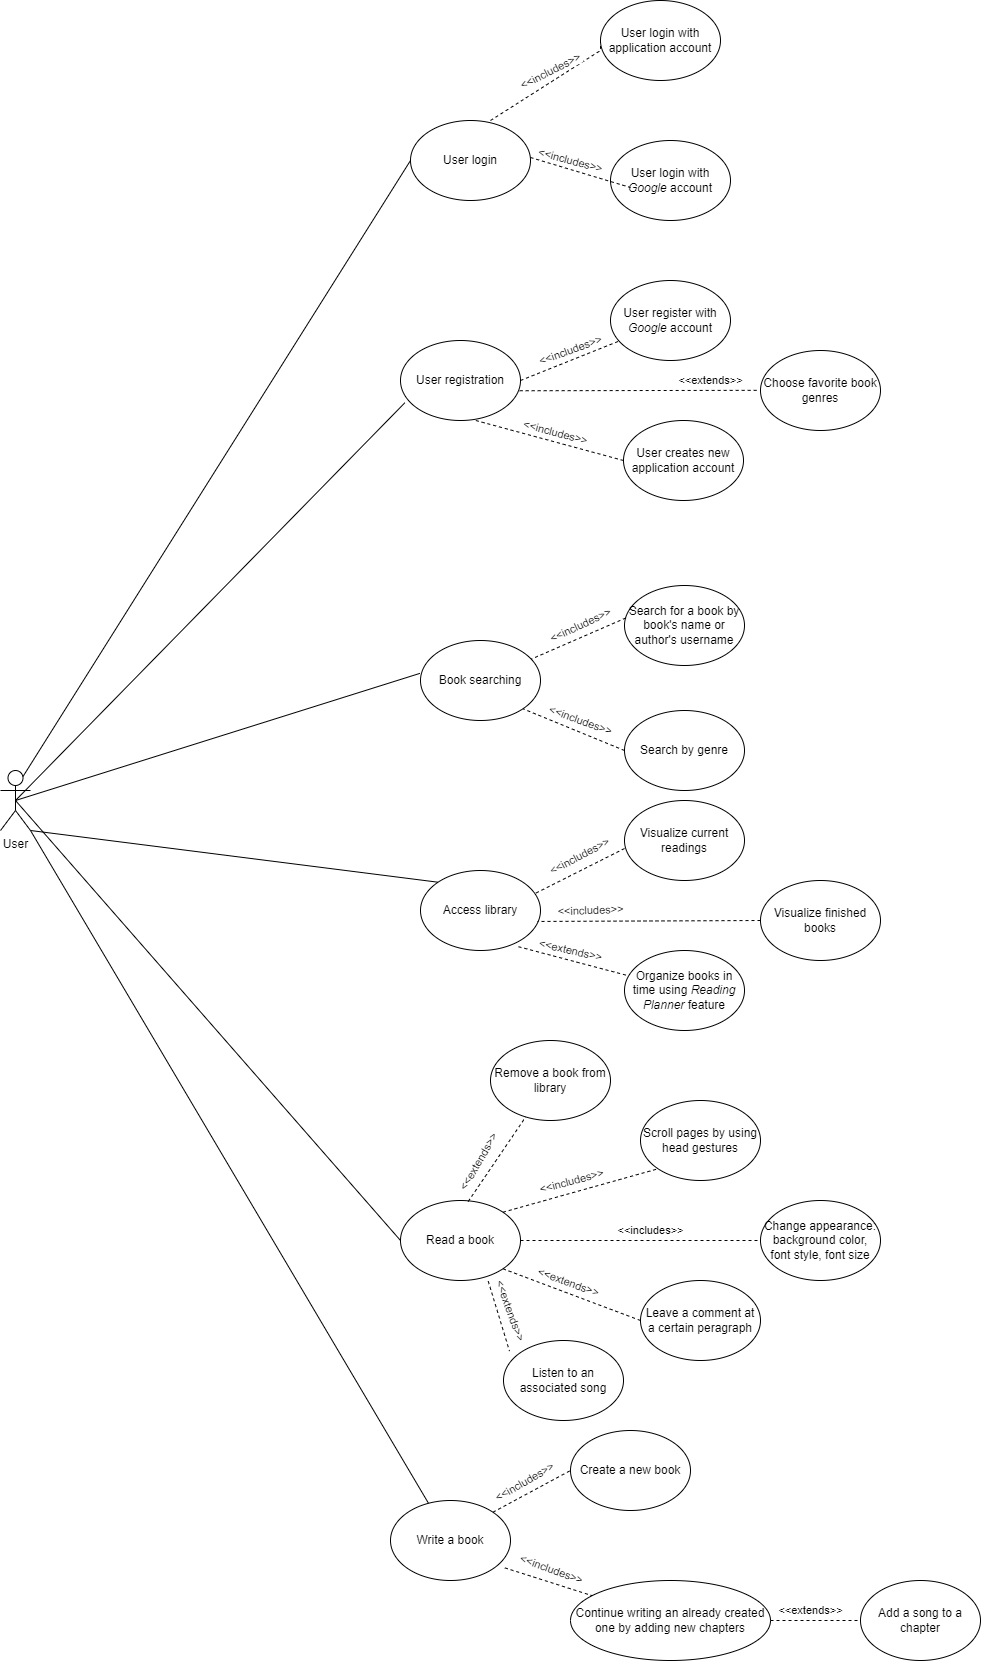

The diagram above was exported from draw.io. Its source (the exported page's mxGraphModel, read from the mxfile embedded in the PNG):
<mxGraphModel dx="977" dy="1253" grid="1" gridSize="10" guides="1" tooltips="1" connect="1" arrows="1" fold="1" page="1" pageScale="1" pageWidth="827" pageHeight="1169" math="0" shadow="0">
  <root>
    <mxCell id="0" />
    <mxCell id="1" parent="0" />
    <mxCell id="tlhYiPVWkd7ydpM43vAr-1" value="User" style="shape=umlActor;verticalLabelPosition=bottom;verticalAlign=top;html=1;outlineConnect=0;" parent="1" vertex="1">
      <mxGeometry x="-270" y="690" width="30" height="60" as="geometry" />
    </mxCell>
    <mxCell id="tlhYiPVWkd7ydpM43vAr-3" value="User login" style="ellipse;whiteSpace=wrap;html=1;" parent="1" vertex="1">
      <mxGeometry x="140" y="40" width="120" height="80" as="geometry" />
    </mxCell>
    <mxCell id="tlhYiPVWkd7ydpM43vAr-4" value="User registration" style="ellipse;whiteSpace=wrap;html=1;" parent="1" vertex="1">
      <mxGeometry x="130" y="260" width="120" height="80" as="geometry" />
    </mxCell>
    <mxCell id="tlhYiPVWkd7ydpM43vAr-11" value="User login with &lt;i&gt;Google&lt;/i&gt;&amp;nbsp;account" style="ellipse;whiteSpace=wrap;html=1;" parent="1" vertex="1">
      <mxGeometry x="340" y="60" width="120" height="80" as="geometry" />
    </mxCell>
    <mxCell id="tlhYiPVWkd7ydpM43vAr-12" value="" style="endArrow=none;dashed=1;html=1;rounded=0;entryX=0.167;entryY=0.588;entryDx=0;entryDy=0;entryPerimeter=0;" parent="1" target="tlhYiPVWkd7ydpM43vAr-11" edge="1">
      <mxGeometry width="50" height="50" relative="1" as="geometry">
        <mxPoint x="260" y="77" as="sourcePoint" />
        <mxPoint x="347" y="40" as="targetPoint" />
      </mxGeometry>
    </mxCell>
    <mxCell id="tlhYiPVWkd7ydpM43vAr-13" value="&amp;lt;&amp;lt;includes&amp;gt;&amp;gt;" style="edgeLabel;html=1;align=center;verticalAlign=middle;resizable=0;points=[];rotation=15;" parent="tlhYiPVWkd7ydpM43vAr-12" vertex="1" connectable="0">
      <mxGeometry x="0.3222" y="-1" relative="1" as="geometry">
        <mxPoint x="-26" y="-18" as="offset" />
      </mxGeometry>
    </mxCell>
    <mxCell id="tlhYiPVWkd7ydpM43vAr-16" value="" style="endArrow=none;html=1;rounded=0;exitX=0.75;exitY=0.1;exitDx=0;exitDy=0;exitPerimeter=0;entryX=0;entryY=0.5;entryDx=0;entryDy=0;" parent="1" source="tlhYiPVWkd7ydpM43vAr-1" target="tlhYiPVWkd7ydpM43vAr-3" edge="1">
      <mxGeometry width="50" height="50" relative="1" as="geometry">
        <mxPoint x="80" y="130" as="sourcePoint" />
        <mxPoint x="130" y="80" as="targetPoint" />
      </mxGeometry>
    </mxCell>
    <mxCell id="tlhYiPVWkd7ydpM43vAr-21" value="User register&amp;nbsp;with &lt;i&gt;Google&amp;nbsp;&lt;/i&gt;account" style="ellipse;whiteSpace=wrap;html=1;" parent="1" vertex="1">
      <mxGeometry x="340" y="200" width="120" height="80" as="geometry" />
    </mxCell>
    <mxCell id="tlhYiPVWkd7ydpM43vAr-22" value="&amp;lt;&amp;lt;includes&amp;gt;&amp;gt;" style="edgeLabel;html=1;align=center;verticalAlign=middle;resizable=0;points=[];rotation=-20;" parent="1" vertex="1" connectable="0">
      <mxGeometry x="300.00049670155624" y="269.99639889391005" as="geometry" />
    </mxCell>
    <mxCell id="tlhYiPVWkd7ydpM43vAr-25" value="" style="endArrow=none;dashed=1;html=1;rounded=0;exitX=1;exitY=0.5;exitDx=0;exitDy=0;" parent="1" source="tlhYiPVWkd7ydpM43vAr-4" target="tlhYiPVWkd7ydpM43vAr-21" edge="1">
      <mxGeometry width="50" height="50" relative="1" as="geometry">
        <mxPoint x="250" y="310" as="sourcePoint" />
        <mxPoint x="300" y="260" as="targetPoint" />
      </mxGeometry>
    </mxCell>
    <mxCell id="tlhYiPVWkd7ydpM43vAr-27" value="User login with application&amp;nbsp;account" style="ellipse;whiteSpace=wrap;html=1;" parent="1" vertex="1">
      <mxGeometry x="330" y="-80" width="120" height="80" as="geometry" />
    </mxCell>
    <mxCell id="tlhYiPVWkd7ydpM43vAr-28" value="" style="endArrow=none;dashed=1;html=1;rounded=0;entryX=0;entryY=0.5;entryDx=0;entryDy=0;" parent="1" target="tlhYiPVWkd7ydpM43vAr-27" edge="1">
      <mxGeometry width="50" height="50" relative="1" as="geometry">
        <mxPoint x="220.00139894400724" y="39.99774072510782" as="sourcePoint" />
        <mxPoint x="307.19999999999993" y="3.2899999999999174" as="targetPoint" />
        <Array as="points">
          <mxPoint x="330" y="-30" />
        </Array>
      </mxGeometry>
    </mxCell>
    <mxCell id="tlhYiPVWkd7ydpM43vAr-29" value="&amp;lt;&amp;lt;includes&amp;gt;&amp;gt;" style="edgeLabel;html=1;align=center;verticalAlign=middle;resizable=0;points=[];rotation=333;" parent="tlhYiPVWkd7ydpM43vAr-28" vertex="1" connectable="0">
      <mxGeometry x="0.3222" y="-1" relative="1" as="geometry">
        <mxPoint x="-19" as="offset" />
      </mxGeometry>
    </mxCell>
    <mxCell id="tlhYiPVWkd7ydpM43vAr-30" value="User creates new application&amp;nbsp;account" style="ellipse;whiteSpace=wrap;html=1;" parent="1" vertex="1">
      <mxGeometry x="353" y="340" width="120" height="80" as="geometry" />
    </mxCell>
    <mxCell id="tlhYiPVWkd7ydpM43vAr-31" value="" style="endArrow=none;dashed=1;html=1;rounded=0;exitX=0;exitY=0.5;exitDx=0;exitDy=0;" parent="1" source="tlhYiPVWkd7ydpM43vAr-30" edge="1">
      <mxGeometry width="50" height="50" relative="1" as="geometry">
        <mxPoint x="440" y="460" as="sourcePoint" />
        <mxPoint x="205.29" y="340" as="targetPoint" />
      </mxGeometry>
    </mxCell>
    <mxCell id="tlhYiPVWkd7ydpM43vAr-32" value="&amp;lt;&amp;lt;includes&amp;gt;&amp;gt;" style="edgeLabel;html=1;align=center;verticalAlign=middle;resizable=0;points=[];rotation=15;" parent="1" vertex="1" connectable="0">
      <mxGeometry x="330.084643463635" y="400.00061384774466" as="geometry">
        <mxPoint x="-56.31244490515702" y="-34.84119040451482" as="offset" />
      </mxGeometry>
    </mxCell>
    <mxCell id="tlhYiPVWkd7ydpM43vAr-33" value="Book searching" style="ellipse;whiteSpace=wrap;html=1;" parent="1" vertex="1">
      <mxGeometry x="150" y="560" width="120" height="80" as="geometry" />
    </mxCell>
    <mxCell id="tlhYiPVWkd7ydpM43vAr-34" value="Search for a book by book's name or author's username" style="ellipse;whiteSpace=wrap;html=1;" parent="1" vertex="1">
      <mxGeometry x="354" y="505" width="120" height="80" as="geometry" />
    </mxCell>
    <mxCell id="tlhYiPVWkd7ydpM43vAr-35" value="Search by genre" style="ellipse;whiteSpace=wrap;html=1;" parent="1" vertex="1">
      <mxGeometry x="354" y="630" width="120" height="80" as="geometry" />
    </mxCell>
    <mxCell id="tlhYiPVWkd7ydpM43vAr-36" value="Access library" style="ellipse;whiteSpace=wrap;html=1;" parent="1" vertex="1">
      <mxGeometry x="150" y="790" width="120" height="80" as="geometry" />
    </mxCell>
    <mxCell id="tlhYiPVWkd7ydpM43vAr-37" value="Visualize current readings" style="ellipse;whiteSpace=wrap;html=1;" parent="1" vertex="1">
      <mxGeometry x="354" y="720" width="120" height="80" as="geometry" />
    </mxCell>
    <mxCell id="tlhYiPVWkd7ydpM43vAr-38" value="Visualize finished books" style="ellipse;whiteSpace=wrap;html=1;" parent="1" vertex="1">
      <mxGeometry x="490" y="800" width="120" height="80" as="geometry" />
    </mxCell>
    <mxCell id="tlhYiPVWkd7ydpM43vAr-39" value="&amp;lt;&amp;lt;includes&amp;gt;&amp;gt;" style="edgeLabel;html=1;align=center;verticalAlign=middle;resizable=0;points=[];rotation=20;" parent="1" vertex="1" connectable="0">
      <mxGeometry x="310.0046434636351" y="640.0006138477447" as="geometry" />
    </mxCell>
    <mxCell id="tlhYiPVWkd7ydpM43vAr-40" value="" style="endArrow=none;dashed=1;html=1;rounded=0;exitX=0;exitY=0.5;exitDx=0;exitDy=0;entryX=1;entryY=1;entryDx=0;entryDy=0;" parent="1" source="tlhYiPVWkd7ydpM43vAr-35" target="tlhYiPVWkd7ydpM43vAr-33" edge="1">
      <mxGeometry width="50" height="50" relative="1" as="geometry">
        <mxPoint x="330" y="662" as="sourcePoint" />
        <mxPoint x="246" y="630" as="targetPoint" />
      </mxGeometry>
    </mxCell>
    <mxCell id="tlhYiPVWkd7ydpM43vAr-41" value="&amp;lt;&amp;lt;includes&amp;gt;&amp;gt;" style="edgeLabel;html=1;align=center;verticalAlign=middle;resizable=0;points=[];rotation=335;" parent="1" vertex="1" connectable="0">
      <mxGeometry x="310.00464346363503" y="545.0006138477447" as="geometry" />
    </mxCell>
    <mxCell id="tlhYiPVWkd7ydpM43vAr-42" value="" style="endArrow=none;dashed=1;html=1;rounded=0;exitX=0.011;exitY=0.406;exitDx=0;exitDy=0;exitPerimeter=0;entryX=0.924;entryY=0.232;entryDx=0;entryDy=0;entryPerimeter=0;" parent="1" source="tlhYiPVWkd7ydpM43vAr-34" target="tlhYiPVWkd7ydpM43vAr-33" edge="1">
      <mxGeometry width="50" height="50" relative="1" as="geometry">
        <mxPoint x="334" y="585" as="sourcePoint" />
        <mxPoint x="250" y="553" as="targetPoint" />
      </mxGeometry>
    </mxCell>
    <mxCell id="tlhYiPVWkd7ydpM43vAr-43" value="&amp;lt;&amp;lt;includes&amp;gt;&amp;gt;" style="edgeLabel;html=1;align=center;verticalAlign=middle;resizable=0;points=[];rotation=332;" parent="1" vertex="1" connectable="0">
      <mxGeometry x="309.00464346363503" y="776.0006138477447" as="geometry" />
    </mxCell>
    <mxCell id="tlhYiPVWkd7ydpM43vAr-44" value="" style="endArrow=none;dashed=1;html=1;rounded=0;exitX=0.011;exitY=0.406;exitDx=0;exitDy=0;exitPerimeter=0;entryX=0.957;entryY=0.286;entryDx=0;entryDy=0;entryPerimeter=0;" parent="1" target="tlhYiPVWkd7ydpM43vAr-36" edge="1">
      <mxGeometry width="50" height="50" relative="1" as="geometry">
        <mxPoint x="354" y="768" as="sourcePoint" />
        <mxPoint x="250" y="820" as="targetPoint" />
      </mxGeometry>
    </mxCell>
    <mxCell id="tlhYiPVWkd7ydpM43vAr-45" value="&amp;lt;&amp;lt;includes&amp;gt;&amp;gt;" style="edgeLabel;html=1;align=center;verticalAlign=middle;resizable=0;points=[];rotation=358;" parent="1" vertex="1" connectable="0">
      <mxGeometry x="320.09464346363507" y="830.0006138477447" as="geometry" />
    </mxCell>
    <mxCell id="tlhYiPVWkd7ydpM43vAr-46" value="" style="endArrow=none;dashed=1;html=1;rounded=0;exitX=0;exitY=0.5;exitDx=0;exitDy=0;entryX=0.975;entryY=0.637;entryDx=0;entryDy=0;entryPerimeter=0;" parent="1" source="tlhYiPVWkd7ydpM43vAr-38" target="tlhYiPVWkd7ydpM43vAr-36" edge="1">
      <mxGeometry width="50" height="50" relative="1" as="geometry">
        <mxPoint x="360" y="892" as="sourcePoint" />
        <mxPoint x="260" y="840" as="targetPoint" />
      </mxGeometry>
    </mxCell>
    <mxCell id="tlhYiPVWkd7ydpM43vAr-47" value="Organize books in time using &lt;i&gt;Reading Planner&lt;/i&gt;&amp;nbsp;feature" style="ellipse;whiteSpace=wrap;html=1;" parent="1" vertex="1">
      <mxGeometry x="354" y="870" width="120" height="80" as="geometry" />
    </mxCell>
    <mxCell id="tlhYiPVWkd7ydpM43vAr-48" value="" style="endArrow=none;dashed=1;html=1;rounded=0;exitX=0.817;exitY=0.953;exitDx=0;exitDy=0;exitPerimeter=0;" parent="1" source="tlhYiPVWkd7ydpM43vAr-36" target="tlhYiPVWkd7ydpM43vAr-47" edge="1">
      <mxGeometry width="50" height="50" relative="1" as="geometry">
        <mxPoint x="480" y="970" as="sourcePoint" />
        <mxPoint x="530" y="920" as="targetPoint" />
      </mxGeometry>
    </mxCell>
    <mxCell id="tlhYiPVWkd7ydpM43vAr-49" value="&amp;lt;&amp;lt;extends&amp;gt;&amp;gt;" style="edgeLabel;html=1;align=center;verticalAlign=middle;resizable=0;points=[];rotation=13;" parent="1" vertex="1" connectable="0">
      <mxGeometry x="300.0046434636351" y="870.0006138477447" as="geometry" />
    </mxCell>
    <mxCell id="tlhYiPVWkd7ydpM43vAr-50" value="Read a book" style="ellipse;whiteSpace=wrap;html=1;" parent="1" vertex="1">
      <mxGeometry x="130" y="1120" width="120" height="80" as="geometry" />
    </mxCell>
    <mxCell id="tlhYiPVWkd7ydpM43vAr-51" value="Scroll pages by using head gestures" style="ellipse;whiteSpace=wrap;html=1;" parent="1" vertex="1">
      <mxGeometry x="370" y="1020" width="120" height="80" as="geometry" />
    </mxCell>
    <mxCell id="tlhYiPVWkd7ydpM43vAr-52" value="Change appearance: background color, font style, font size" style="ellipse;whiteSpace=wrap;html=1;" parent="1" vertex="1">
      <mxGeometry x="490" y="1120" width="120" height="80" as="geometry" />
    </mxCell>
    <mxCell id="tlhYiPVWkd7ydpM43vAr-53" value="Choose favorite book genres" style="ellipse;whiteSpace=wrap;html=1;" parent="1" vertex="1">
      <mxGeometry x="490" y="270" width="120" height="80" as="geometry" />
    </mxCell>
    <mxCell id="tlhYiPVWkd7ydpM43vAr-54" value="Listen to an associated song" style="ellipse;whiteSpace=wrap;html=1;" parent="1" vertex="1">
      <mxGeometry x="233" y="1260" width="120" height="80" as="geometry" />
    </mxCell>
    <mxCell id="tlhYiPVWkd7ydpM43vAr-55" value="Leave a comment at a certain peragraph" style="ellipse;whiteSpace=wrap;html=1;" parent="1" vertex="1">
      <mxGeometry x="370" y="1200" width="120" height="80" as="geometry" />
    </mxCell>
    <mxCell id="tlhYiPVWkd7ydpM43vAr-56" value="Write a book" style="ellipse;whiteSpace=wrap;html=1;" parent="1" vertex="1">
      <mxGeometry x="120" y="1420" width="120" height="80" as="geometry" />
    </mxCell>
    <mxCell id="tlhYiPVWkd7ydpM43vAr-57" value="Create a new book" style="ellipse;whiteSpace=wrap;html=1;" parent="1" vertex="1">
      <mxGeometry x="300" y="1350" width="120" height="80" as="geometry" />
    </mxCell>
    <mxCell id="tlhYiPVWkd7ydpM43vAr-58" value="Continue writing an already created one by adding new chapters" style="ellipse;whiteSpace=wrap;html=1;" parent="1" vertex="1">
      <mxGeometry x="300" y="1500" width="200" height="80" as="geometry" />
    </mxCell>
    <mxCell id="tlhYiPVWkd7ydpM43vAr-59" value="" style="endArrow=none;dashed=1;html=1;rounded=0;exitX=1;exitY=0;exitDx=0;exitDy=0;entryX=0;entryY=1;entryDx=0;entryDy=0;" parent="1" source="tlhYiPVWkd7ydpM43vAr-50" target="tlhYiPVWkd7ydpM43vAr-51" edge="1">
      <mxGeometry width="50" height="50" relative="1" as="geometry">
        <mxPoint x="240" y="1320" as="sourcePoint" />
        <mxPoint x="290" y="1270" as="targetPoint" />
      </mxGeometry>
    </mxCell>
    <mxCell id="tlhYiPVWkd7ydpM43vAr-60" value="" style="endArrow=none;dashed=1;html=1;rounded=0;exitX=1;exitY=0.5;exitDx=0;exitDy=0;entryX=0;entryY=0.5;entryDx=0;entryDy=0;" parent="1" source="tlhYiPVWkd7ydpM43vAr-50" target="tlhYiPVWkd7ydpM43vAr-52" edge="1">
      <mxGeometry width="50" height="50" relative="1" as="geometry">
        <mxPoint x="310" y="1180" as="sourcePoint" />
        <mxPoint x="360" y="1130" as="targetPoint" />
      </mxGeometry>
    </mxCell>
    <mxCell id="tlhYiPVWkd7ydpM43vAr-61" value="" style="endArrow=none;dashed=1;html=1;rounded=0;exitX=1;exitY=1;exitDx=0;exitDy=0;entryX=0;entryY=0.5;entryDx=0;entryDy=0;" parent="1" source="tlhYiPVWkd7ydpM43vAr-50" target="tlhYiPVWkd7ydpM43vAr-55" edge="1">
      <mxGeometry width="50" height="50" relative="1" as="geometry">
        <mxPoint x="350" y="1200" as="sourcePoint" />
        <mxPoint x="400" y="1150" as="targetPoint" />
      </mxGeometry>
    </mxCell>
    <mxCell id="tlhYiPVWkd7ydpM43vAr-62" value="" style="endArrow=none;dashed=1;html=1;rounded=0;exitX=0.731;exitY=1.008;exitDx=0;exitDy=0;exitPerimeter=0;entryX=0.05;entryY=0.133;entryDx=0;entryDy=0;entryPerimeter=0;" parent="1" source="tlhYiPVWkd7ydpM43vAr-50" target="tlhYiPVWkd7ydpM43vAr-54" edge="1">
      <mxGeometry width="50" height="50" relative="1" as="geometry">
        <mxPoint x="240" y="1320" as="sourcePoint" />
        <mxPoint x="290" y="1270" as="targetPoint" />
      </mxGeometry>
    </mxCell>
    <mxCell id="tlhYiPVWkd7ydpM43vAr-75" value="&amp;lt;&amp;lt;includes&amp;gt;&amp;gt;" style="edgeLabel;html=1;align=center;verticalAlign=middle;resizable=0;points=[];rotation=-15;" parent="tlhYiPVWkd7ydpM43vAr-62" vertex="1" connectable="0">
      <mxGeometry x="0.2097" y="2" relative="1" as="geometry">
        <mxPoint x="68" y="-142" as="offset" />
      </mxGeometry>
    </mxCell>
    <mxCell id="tlhYiPVWkd7ydpM43vAr-63" value="" style="endArrow=none;dashed=1;html=1;rounded=0;exitX=1;exitY=0;exitDx=0;exitDy=0;entryX=0;entryY=0.5;entryDx=0;entryDy=0;" parent="1" source="tlhYiPVWkd7ydpM43vAr-56" target="tlhYiPVWkd7ydpM43vAr-57" edge="1">
      <mxGeometry width="50" height="50" relative="1" as="geometry">
        <mxPoint x="240" y="1320" as="sourcePoint" />
        <mxPoint x="290" y="1270" as="targetPoint" />
      </mxGeometry>
    </mxCell>
    <mxCell id="tlhYiPVWkd7ydpM43vAr-64" value="" style="endArrow=none;dashed=1;html=1;rounded=0;exitX=0.953;exitY=0.842;exitDx=0;exitDy=0;exitPerimeter=0;" parent="1" source="tlhYiPVWkd7ydpM43vAr-56" target="tlhYiPVWkd7ydpM43vAr-58" edge="1">
      <mxGeometry width="50" height="50" relative="1" as="geometry">
        <mxPoint x="240" y="1320" as="sourcePoint" />
        <mxPoint x="290" y="1270" as="targetPoint" />
      </mxGeometry>
    </mxCell>
    <mxCell id="tlhYiPVWkd7ydpM43vAr-65" value="" style="endArrow=none;html=1;rounded=0;exitX=0.5;exitY=0.5;exitDx=0;exitDy=0;exitPerimeter=0;entryX=0.036;entryY=0.779;entryDx=0;entryDy=0;entryPerimeter=0;" parent="1" source="tlhYiPVWkd7ydpM43vAr-1" target="tlhYiPVWkd7ydpM43vAr-4" edge="1">
      <mxGeometry width="50" height="50" relative="1" as="geometry">
        <mxPoint x="240" y="560" as="sourcePoint" />
        <mxPoint x="290" y="510" as="targetPoint" />
      </mxGeometry>
    </mxCell>
    <mxCell id="tlhYiPVWkd7ydpM43vAr-66" value="" style="endArrow=none;html=1;rounded=0;exitX=0.5;exitY=0.5;exitDx=0;exitDy=0;exitPerimeter=0;entryX=-0.005;entryY=0.411;entryDx=0;entryDy=0;entryPerimeter=0;" parent="1" source="tlhYiPVWkd7ydpM43vAr-1" target="tlhYiPVWkd7ydpM43vAr-33" edge="1">
      <mxGeometry width="50" height="50" relative="1" as="geometry">
        <mxPoint x="-150" y="620" as="sourcePoint" />
        <mxPoint x="-100" y="570" as="targetPoint" />
      </mxGeometry>
    </mxCell>
    <mxCell id="tlhYiPVWkd7ydpM43vAr-67" value="" style="endArrow=none;html=1;rounded=0;exitX=0;exitY=0;exitDx=0;exitDy=0;entryX=1;entryY=1;entryDx=0;entryDy=0;entryPerimeter=0;" parent="1" source="tlhYiPVWkd7ydpM43vAr-36" target="tlhYiPVWkd7ydpM43vAr-1" edge="1">
      <mxGeometry width="50" height="50" relative="1" as="geometry">
        <mxPoint x="240" y="850" as="sourcePoint" />
        <mxPoint x="-230" y="530" as="targetPoint" />
      </mxGeometry>
    </mxCell>
    <mxCell id="tlhYiPVWkd7ydpM43vAr-73" value="" style="endArrow=none;html=1;rounded=0;exitX=0.5;exitY=0.5;exitDx=0;exitDy=0;exitPerimeter=0;entryX=0;entryY=0.5;entryDx=0;entryDy=0;" parent="1" source="tlhYiPVWkd7ydpM43vAr-1" target="tlhYiPVWkd7ydpM43vAr-50" edge="1">
      <mxGeometry width="50" height="50" relative="1" as="geometry">
        <mxPoint x="490" y="1050" as="sourcePoint" />
        <mxPoint x="540" y="1000" as="targetPoint" />
      </mxGeometry>
    </mxCell>
    <mxCell id="tlhYiPVWkd7ydpM43vAr-74" value="" style="endArrow=none;html=1;rounded=0;entryX=1;entryY=1;entryDx=0;entryDy=0;entryPerimeter=0;" parent="1" source="tlhYiPVWkd7ydpM43vAr-56" target="tlhYiPVWkd7ydpM43vAr-1" edge="1">
      <mxGeometry width="50" height="50" relative="1" as="geometry">
        <mxPoint x="-290" y="790" as="sourcePoint" />
        <mxPoint x="-240" y="740" as="targetPoint" />
      </mxGeometry>
    </mxCell>
    <mxCell id="tlhYiPVWkd7ydpM43vAr-76" value="&amp;lt;&amp;lt;includes&amp;gt;&amp;gt;" style="edgeLabel;html=1;align=center;verticalAlign=middle;resizable=0;points=[];rotation=-30;" parent="1" vertex="1" connectable="0">
      <mxGeometry x="249.9967780596525" y="1399.998076018633" as="geometry">
        <mxPoint x="2.3511410091698925" y="3.23606797749979" as="offset" />
      </mxGeometry>
    </mxCell>
    <mxCell id="tlhYiPVWkd7ydpM43vAr-77" value="&amp;lt;&amp;lt;includes&amp;gt;&amp;gt;" style="edgeLabel;html=1;align=center;verticalAlign=middle;resizable=0;points=[];rotation=0;" parent="1" vertex="1" connectable="0">
      <mxGeometry x="379.9967780596525" y="1149.998076018633" as="geometry" />
    </mxCell>
    <mxCell id="tlhYiPVWkd7ydpM43vAr-78" value="&amp;lt;&amp;lt;extends&amp;gt;&amp;gt;" style="edgeLabel;html=1;align=center;verticalAlign=middle;resizable=0;points=[];rotation=20;" parent="1" vertex="1" connectable="0">
      <mxGeometry x="320.0967780596525" y="1199.998076018633" as="geometry">
        <mxPoint x="-19.960590837812585" y="8.864243532610796" as="offset" />
      </mxGeometry>
    </mxCell>
    <mxCell id="tlhYiPVWkd7ydpM43vAr-79" value="&amp;lt;&amp;lt;extends&amp;gt;&amp;gt;" style="edgeLabel;html=1;align=center;verticalAlign=middle;resizable=0;points=[];rotation=70;" parent="1" vertex="1" connectable="0">
      <mxGeometry x="239.9967780596525" y="1229.998076018633" as="geometry" />
    </mxCell>
    <mxCell id="tlhYiPVWkd7ydpM43vAr-80" value="&amp;lt;&amp;lt;includes&amp;gt;&amp;gt;" style="edgeLabel;html=1;align=center;verticalAlign=middle;resizable=0;points=[];rotation=20;" parent="1" vertex="1" connectable="0">
      <mxGeometry x="279.9967780596525" y="1484.998076018633" as="geometry">
        <mxPoint x="2.3511410091698925" y="3.23606797749979" as="offset" />
      </mxGeometry>
    </mxCell>
    <mxCell id="VHz-UKmW9Av9apvrN_SP-3" value="&amp;lt;&amp;lt;extends&amp;gt;&amp;gt;" style="edgeLabel;html=1;align=center;verticalAlign=middle;resizable=0;points=[];rotation=0;" parent="1" vertex="1" connectable="0">
      <mxGeometry x="440.00049670155624" y="299.99639889391005" as="geometry" />
    </mxCell>
    <mxCell id="VHz-UKmW9Av9apvrN_SP-6" value="" style="endArrow=none;dashed=1;html=1;rounded=0;exitX=0.993;exitY=0.628;exitDx=0;exitDy=0;entryX=-0.03;entryY=0.498;entryDx=0;entryDy=0;entryPerimeter=0;exitPerimeter=0;" parent="1" source="tlhYiPVWkd7ydpM43vAr-4" target="tlhYiPVWkd7ydpM43vAr-53" edge="1">
      <mxGeometry width="50" height="50" relative="1" as="geometry">
        <mxPoint x="260" y="310" as="sourcePoint" />
        <mxPoint x="359" y="271" as="targetPoint" />
      </mxGeometry>
    </mxCell>
    <mxCell id="_hv8gWccgoEPHVKOnFbP-1" value="Remove a book from library" style="ellipse;whiteSpace=wrap;html=1;" vertex="1" parent="1">
      <mxGeometry x="220" y="960" width="120" height="80" as="geometry" />
    </mxCell>
    <mxCell id="_hv8gWccgoEPHVKOnFbP-3" value="" style="endArrow=none;dashed=1;html=1;rounded=0;exitX=0.564;exitY=0.013;exitDx=0;exitDy=0;exitPerimeter=0;" edge="1" parent="1" source="tlhYiPVWkd7ydpM43vAr-50" target="_hv8gWccgoEPHVKOnFbP-1">
      <mxGeometry width="50" height="50" relative="1" as="geometry">
        <mxPoint x="242" y="1142" as="sourcePoint" />
        <mxPoint x="398" y="1098" as="targetPoint" />
      </mxGeometry>
    </mxCell>
    <mxCell id="_hv8gWccgoEPHVKOnFbP-5" value="&amp;lt;&amp;lt;extends&amp;gt;&amp;gt;" style="edgeLabel;html=1;align=center;verticalAlign=middle;resizable=0;points=[];rotation=-60;" vertex="1" connectable="0" parent="1">
      <mxGeometry x="209.99677805965248" y="1059.998076018633" as="geometry">
        <mxPoint x="-19.960590837812585" y="8.864243532610796" as="offset" />
      </mxGeometry>
    </mxCell>
    <mxCell id="_hv8gWccgoEPHVKOnFbP-6" value="Add a song to a chapter" style="ellipse;whiteSpace=wrap;html=1;" vertex="1" parent="1">
      <mxGeometry x="590" y="1500" width="120" height="80" as="geometry" />
    </mxCell>
    <mxCell id="_hv8gWccgoEPHVKOnFbP-7" value="" style="endArrow=none;dashed=1;html=1;rounded=0;exitX=1;exitY=0.5;exitDx=0;exitDy=0;entryX=0;entryY=0.5;entryDx=0;entryDy=0;" edge="1" parent="1" source="tlhYiPVWkd7ydpM43vAr-58" target="_hv8gWccgoEPHVKOnFbP-6">
      <mxGeometry width="50" height="50" relative="1" as="geometry">
        <mxPoint x="500" y="1512" as="sourcePoint" />
        <mxPoint x="578" y="1470" as="targetPoint" />
      </mxGeometry>
    </mxCell>
    <mxCell id="_hv8gWccgoEPHVKOnFbP-8" value="&amp;lt;&amp;lt;extends&amp;gt;&amp;gt;" style="edgeLabel;html=1;align=center;verticalAlign=middle;resizable=0;points=[];rotation=0;" vertex="1" connectable="0" parent="1">
      <mxGeometry x="539.9967780596526" y="1529.998076018633" as="geometry" />
    </mxCell>
  </root>
</mxGraphModel>